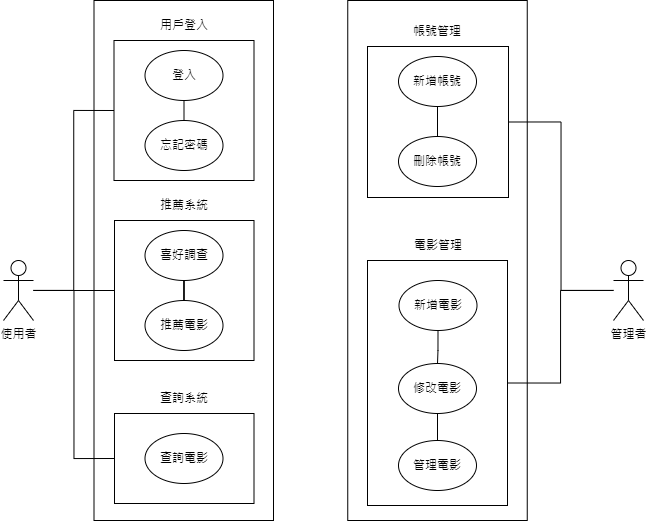

The diagram above was exported from draw.io. Its source (the exported page's mxGraphModel, read from the mxfile embedded in the PNG):
<mxGraphModel dx="934" dy="487" grid="1" gridSize="10" guides="1" tooltips="1" connect="1" arrows="1" fold="1" page="1" pageScale="1" pageWidth="827" pageHeight="1169" math="0" shadow="0">
  <root>
    <mxCell id="0" />
    <mxCell id="1" parent="0" />
    <mxCell id="cH4LpuYaYCSXBXlhpjaZ-69" value="" style="group" vertex="1" connectable="0" parent="1">
      <mxGeometry x="70" y="180" width="640" height="520" as="geometry" />
    </mxCell>
    <mxCell id="cH4LpuYaYCSXBXlhpjaZ-55" value="" style="whiteSpace=wrap;html=1;fillColor=none;" vertex="1" parent="cH4LpuYaYCSXBXlhpjaZ-69">
      <mxGeometry x="344.25" width="179.5" height="520" as="geometry" />
    </mxCell>
    <mxCell id="cH4LpuYaYCSXBXlhpjaZ-26" value="" style="whiteSpace=wrap;html=1;fillColor=none;" vertex="1" parent="cH4LpuYaYCSXBXlhpjaZ-69">
      <mxGeometry x="90.5" width="179.5" height="520" as="geometry" />
    </mxCell>
    <mxCell id="cH4LpuYaYCSXBXlhpjaZ-6" value="使用者&lt;br&gt;" style="shape=umlActor;verticalLabelPosition=bottom;verticalAlign=top;html=1;" vertex="1" parent="cH4LpuYaYCSXBXlhpjaZ-69">
      <mxGeometry y="260" width="30" height="60" as="geometry" />
    </mxCell>
    <mxCell id="cH4LpuYaYCSXBXlhpjaZ-28" value="" style="whiteSpace=wrap;html=1;aspect=fixed;fillColor=none;" vertex="1" parent="cH4LpuYaYCSXBXlhpjaZ-69">
      <mxGeometry x="110.5" y="40" width="140" height="140" as="geometry" />
    </mxCell>
    <mxCell id="cH4LpuYaYCSXBXlhpjaZ-46" style="edgeStyle=orthogonalEdgeStyle;rounded=0;orthogonalLoop=1;jettySize=auto;html=1;entryX=0;entryY=0.5;entryDx=0;entryDy=0;endArrow=none;endFill=0;" edge="1" parent="cH4LpuYaYCSXBXlhpjaZ-69" source="cH4LpuYaYCSXBXlhpjaZ-6" target="cH4LpuYaYCSXBXlhpjaZ-28">
      <mxGeometry relative="1" as="geometry" />
    </mxCell>
    <mxCell id="cH4LpuYaYCSXBXlhpjaZ-27" value="登入" style="ellipse;whiteSpace=wrap;html=1;" vertex="1" parent="cH4LpuYaYCSXBXlhpjaZ-69">
      <mxGeometry x="141.5" y="50" width="78" height="50" as="geometry" />
    </mxCell>
    <mxCell id="cH4LpuYaYCSXBXlhpjaZ-29" value="忘記密碼" style="ellipse;whiteSpace=wrap;html=1;" vertex="1" parent="cH4LpuYaYCSXBXlhpjaZ-69">
      <mxGeometry x="141.5" y="120" width="78" height="50" as="geometry" />
    </mxCell>
    <mxCell id="cH4LpuYaYCSXBXlhpjaZ-31" value="用戶登入" style="text;html=1;strokeColor=none;fillColor=none;align=center;verticalAlign=middle;whiteSpace=wrap;rounded=0;" vertex="1" parent="cH4LpuYaYCSXBXlhpjaZ-69">
      <mxGeometry x="150.5" y="10" width="60" height="30" as="geometry" />
    </mxCell>
    <mxCell id="cH4LpuYaYCSXBXlhpjaZ-30" value="" style="endArrow=none;html=1;rounded=0;exitX=0.5;exitY=1;exitDx=0;exitDy=0;entryX=0.5;entryY=0;entryDx=0;entryDy=0;" edge="1" parent="cH4LpuYaYCSXBXlhpjaZ-69" source="cH4LpuYaYCSXBXlhpjaZ-27" target="cH4LpuYaYCSXBXlhpjaZ-29">
      <mxGeometry width="50" height="50" relative="1" as="geometry">
        <mxPoint x="570" y="60" as="sourcePoint" />
        <mxPoint x="460" y="70" as="targetPoint" />
      </mxGeometry>
    </mxCell>
    <mxCell id="cH4LpuYaYCSXBXlhpjaZ-35" value="" style="whiteSpace=wrap;html=1;fillColor=none;" vertex="1" parent="cH4LpuYaYCSXBXlhpjaZ-69">
      <mxGeometry x="111" y="220" width="139.5" height="140" as="geometry" />
    </mxCell>
    <mxCell id="cH4LpuYaYCSXBXlhpjaZ-47" style="edgeStyle=orthogonalEdgeStyle;rounded=0;orthogonalLoop=1;jettySize=auto;html=1;entryX=0;entryY=0.5;entryDx=0;entryDy=0;endArrow=none;endFill=0;" edge="1" parent="cH4LpuYaYCSXBXlhpjaZ-69" source="cH4LpuYaYCSXBXlhpjaZ-6" target="cH4LpuYaYCSXBXlhpjaZ-35">
      <mxGeometry relative="1" as="geometry" />
    </mxCell>
    <mxCell id="cH4LpuYaYCSXBXlhpjaZ-36" value="推薦電影" style="ellipse;whiteSpace=wrap;html=1;" vertex="1" parent="cH4LpuYaYCSXBXlhpjaZ-69">
      <mxGeometry x="141.5" y="300" width="78" height="50" as="geometry" />
    </mxCell>
    <mxCell id="cH4LpuYaYCSXBXlhpjaZ-38" value="推薦系統" style="text;html=1;strokeColor=none;fillColor=none;align=center;verticalAlign=middle;whiteSpace=wrap;rounded=0;" vertex="1" parent="cH4LpuYaYCSXBXlhpjaZ-69">
      <mxGeometry x="150.5" y="190" width="60" height="30" as="geometry" />
    </mxCell>
    <mxCell id="cH4LpuYaYCSXBXlhpjaZ-42" style="edgeStyle=orthogonalEdgeStyle;rounded=0;orthogonalLoop=1;jettySize=auto;html=1;endArrow=none;endFill=0;" edge="1" parent="cH4LpuYaYCSXBXlhpjaZ-69" source="cH4LpuYaYCSXBXlhpjaZ-40" target="cH4LpuYaYCSXBXlhpjaZ-36">
      <mxGeometry relative="1" as="geometry" />
    </mxCell>
    <mxCell id="cH4LpuYaYCSXBXlhpjaZ-40" value="喜好調查" style="ellipse;whiteSpace=wrap;html=1;" vertex="1" parent="cH4LpuYaYCSXBXlhpjaZ-69">
      <mxGeometry x="141.5" y="230" width="78" height="50" as="geometry" />
    </mxCell>
    <mxCell id="cH4LpuYaYCSXBXlhpjaZ-44" value="" style="whiteSpace=wrap;html=1;fillColor=none;" vertex="1" parent="cH4LpuYaYCSXBXlhpjaZ-69">
      <mxGeometry x="111" y="413" width="139.5" height="90" as="geometry" />
    </mxCell>
    <mxCell id="cH4LpuYaYCSXBXlhpjaZ-43" value="查詢電影" style="ellipse;whiteSpace=wrap;html=1;" vertex="1" parent="cH4LpuYaYCSXBXlhpjaZ-69">
      <mxGeometry x="141.5" y="433" width="78" height="50" as="geometry" />
    </mxCell>
    <mxCell id="cH4LpuYaYCSXBXlhpjaZ-45" value="查詢系統" style="text;html=1;strokeColor=none;fillColor=none;align=center;verticalAlign=middle;whiteSpace=wrap;rounded=0;" vertex="1" parent="cH4LpuYaYCSXBXlhpjaZ-69">
      <mxGeometry x="150.5" y="383" width="60" height="30" as="geometry" />
    </mxCell>
    <mxCell id="cH4LpuYaYCSXBXlhpjaZ-49" value="管理者" style="shape=umlActor;verticalLabelPosition=bottom;verticalAlign=top;html=1;" vertex="1" parent="cH4LpuYaYCSXBXlhpjaZ-69">
      <mxGeometry x="610" y="260" width="30" height="60" as="geometry" />
    </mxCell>
    <mxCell id="cH4LpuYaYCSXBXlhpjaZ-48" style="edgeStyle=orthogonalEdgeStyle;rounded=0;orthogonalLoop=1;jettySize=auto;html=1;entryX=0;entryY=0.5;entryDx=0;entryDy=0;endArrow=none;endFill=0;" edge="1" parent="cH4LpuYaYCSXBXlhpjaZ-69" source="cH4LpuYaYCSXBXlhpjaZ-6" target="cH4LpuYaYCSXBXlhpjaZ-44">
      <mxGeometry relative="1" as="geometry" />
    </mxCell>
    <mxCell id="cH4LpuYaYCSXBXlhpjaZ-50" value="" style="whiteSpace=wrap;html=1;fillColor=none;" vertex="1" parent="cH4LpuYaYCSXBXlhpjaZ-69">
      <mxGeometry x="364" y="46" width="141" height="151" as="geometry" />
    </mxCell>
    <mxCell id="cH4LpuYaYCSXBXlhpjaZ-62" style="edgeStyle=orthogonalEdgeStyle;rounded=0;orthogonalLoop=1;jettySize=auto;html=1;entryX=1;entryY=0.5;entryDx=0;entryDy=0;endArrow=none;endFill=0;" edge="1" parent="cH4LpuYaYCSXBXlhpjaZ-69" source="cH4LpuYaYCSXBXlhpjaZ-49" target="cH4LpuYaYCSXBXlhpjaZ-50">
      <mxGeometry relative="1" as="geometry" />
    </mxCell>
    <mxCell id="cH4LpuYaYCSXBXlhpjaZ-51" value="新增帳號" style="ellipse;whiteSpace=wrap;html=1;" vertex="1" parent="cH4LpuYaYCSXBXlhpjaZ-69">
      <mxGeometry x="395" y="56" width="78" height="50" as="geometry" />
    </mxCell>
    <mxCell id="cH4LpuYaYCSXBXlhpjaZ-52" value="刪除帳號" style="ellipse;whiteSpace=wrap;html=1;" vertex="1" parent="cH4LpuYaYCSXBXlhpjaZ-69">
      <mxGeometry x="395" y="136" width="78" height="50" as="geometry" />
    </mxCell>
    <mxCell id="cH4LpuYaYCSXBXlhpjaZ-53" value="帳號管理" style="text;html=1;strokeColor=none;fillColor=none;align=center;verticalAlign=middle;whiteSpace=wrap;rounded=0;" vertex="1" parent="cH4LpuYaYCSXBXlhpjaZ-69">
      <mxGeometry x="404" y="16" width="60" height="30" as="geometry" />
    </mxCell>
    <mxCell id="cH4LpuYaYCSXBXlhpjaZ-54" value="" style="endArrow=none;html=1;rounded=0;exitX=0.5;exitY=1;exitDx=0;exitDy=0;entryX=0.5;entryY=0;entryDx=0;entryDy=0;" edge="1" parent="cH4LpuYaYCSXBXlhpjaZ-69" source="cH4LpuYaYCSXBXlhpjaZ-51" target="cH4LpuYaYCSXBXlhpjaZ-52">
      <mxGeometry width="50" height="50" relative="1" as="geometry">
        <mxPoint x="823.5" y="88" as="sourcePoint" />
        <mxPoint x="713.5" y="98" as="targetPoint" />
      </mxGeometry>
    </mxCell>
    <mxCell id="cH4LpuYaYCSXBXlhpjaZ-56" value="" style="whiteSpace=wrap;html=1;fillColor=none;" vertex="1" parent="cH4LpuYaYCSXBXlhpjaZ-69">
      <mxGeometry x="364" y="260" width="140" height="245" as="geometry" />
    </mxCell>
    <mxCell id="cH4LpuYaYCSXBXlhpjaZ-57" value="新增電影" style="ellipse;whiteSpace=wrap;html=1;" vertex="1" parent="cH4LpuYaYCSXBXlhpjaZ-69">
      <mxGeometry x="395.5" y="280" width="78" height="50" as="geometry" />
    </mxCell>
    <mxCell id="cH4LpuYaYCSXBXlhpjaZ-64" style="edgeStyle=orthogonalEdgeStyle;rounded=0;orthogonalLoop=1;jettySize=auto;html=1;entryX=1;entryY=0.5;entryDx=0;entryDy=0;endArrow=none;endFill=0;" edge="1" parent="cH4LpuYaYCSXBXlhpjaZ-69" source="cH4LpuYaYCSXBXlhpjaZ-49" target="cH4LpuYaYCSXBXlhpjaZ-56">
      <mxGeometry relative="1" as="geometry" />
    </mxCell>
    <mxCell id="cH4LpuYaYCSXBXlhpjaZ-58" value="修改電影" style="ellipse;whiteSpace=wrap;html=1;" vertex="1" parent="cH4LpuYaYCSXBXlhpjaZ-69">
      <mxGeometry x="395" y="363" width="78" height="50" as="geometry" />
    </mxCell>
    <mxCell id="cH4LpuYaYCSXBXlhpjaZ-67" style="edgeStyle=orthogonalEdgeStyle;rounded=0;orthogonalLoop=1;jettySize=auto;html=1;entryX=0.5;entryY=0;entryDx=0;entryDy=0;endArrow=none;endFill=0;" edge="1" parent="cH4LpuYaYCSXBXlhpjaZ-69" source="cH4LpuYaYCSXBXlhpjaZ-57" target="cH4LpuYaYCSXBXlhpjaZ-58">
      <mxGeometry relative="1" as="geometry" />
    </mxCell>
    <mxCell id="cH4LpuYaYCSXBXlhpjaZ-59" value="電影管理" style="text;html=1;strokeColor=none;fillColor=none;align=center;verticalAlign=middle;whiteSpace=wrap;rounded=0;" vertex="1" parent="cH4LpuYaYCSXBXlhpjaZ-69">
      <mxGeometry x="404.5" y="230" width="60" height="30" as="geometry" />
    </mxCell>
    <mxCell id="cH4LpuYaYCSXBXlhpjaZ-60" value="管理電影" style="ellipse;whiteSpace=wrap;html=1;" vertex="1" parent="cH4LpuYaYCSXBXlhpjaZ-69">
      <mxGeometry x="395" y="440" width="78" height="50" as="geometry" />
    </mxCell>
    <mxCell id="cH4LpuYaYCSXBXlhpjaZ-68" style="edgeStyle=orthogonalEdgeStyle;rounded=0;orthogonalLoop=1;jettySize=auto;html=1;endArrow=none;endFill=0;" edge="1" parent="cH4LpuYaYCSXBXlhpjaZ-69" source="cH4LpuYaYCSXBXlhpjaZ-58" target="cH4LpuYaYCSXBXlhpjaZ-60">
      <mxGeometry relative="1" as="geometry" />
    </mxCell>
  </root>
</mxGraphModel>